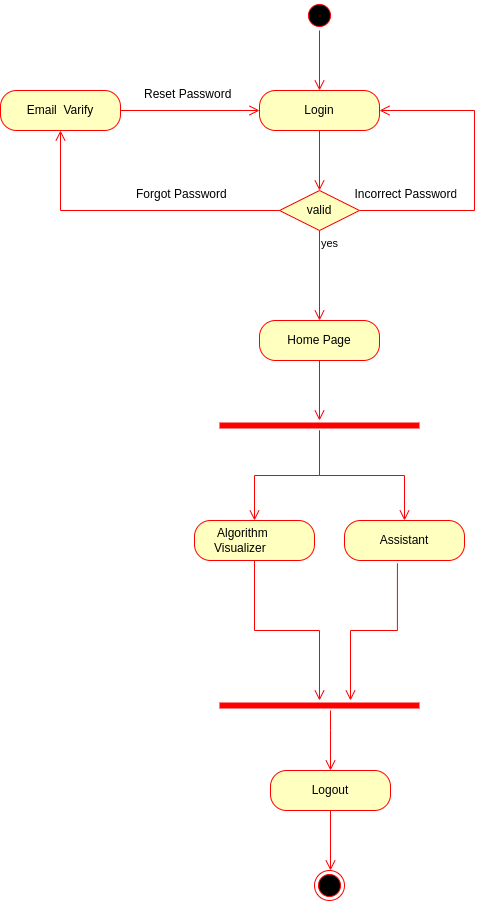

The diagram above was exported from draw.io. Its source (the exported page's mxGraphModel, read from the mxfile embedded in the PNG):
<mxGraphModel dx="1350" dy="728" grid="1" gridSize="10" guides="1" tooltips="1" connect="1" arrows="1" fold="1" page="1" pageScale="1" pageWidth="827" pageHeight="1169" math="0" shadow="0">
  <root>
    <mxCell id="0" />
    <mxCell id="1" parent="0" />
    <mxCell id="43dVepZE50VgZmD4veyS-1" value="" style="ellipse;html=1;shape=startState;fillColor=#000000;strokeColor=#ff0000;" vertex="1" parent="1">
      <mxGeometry x="524" y="20" width="30" height="30" as="geometry" />
    </mxCell>
    <mxCell id="43dVepZE50VgZmD4veyS-2" value="" style="edgeStyle=orthogonalEdgeStyle;html=1;verticalAlign=bottom;endArrow=open;endSize=8;strokeColor=#ff0000;rounded=0;" edge="1" source="43dVepZE50VgZmD4veyS-1" parent="1">
      <mxGeometry relative="1" as="geometry">
        <mxPoint x="539" y="110" as="targetPoint" />
      </mxGeometry>
    </mxCell>
    <mxCell id="43dVepZE50VgZmD4veyS-15" value="" style="edgeStyle=orthogonalEdgeStyle;html=1;align=left;verticalAlign=bottom;endArrow=open;endSize=8;strokeColor=#ff0000;rounded=0;" edge="1" source="43dVepZE50VgZmD4veyS-14" parent="1" target="43dVepZE50VgZmD4veyS-18">
      <mxGeometry x="-1" relative="1" as="geometry">
        <mxPoint x="604" y="130" as="targetPoint" />
        <Array as="points">
          <mxPoint x="694" y="230" />
          <mxPoint x="694" y="130" />
        </Array>
      </mxGeometry>
    </mxCell>
    <mxCell id="43dVepZE50VgZmD4veyS-16" value="yes" style="edgeStyle=orthogonalEdgeStyle;html=1;align=left;verticalAlign=top;endArrow=open;endSize=8;strokeColor=#ff0000;rounded=0;" edge="1" source="43dVepZE50VgZmD4veyS-14" parent="1">
      <mxGeometry x="-1" relative="1" as="geometry">
        <mxPoint x="539" y="340" as="targetPoint" />
      </mxGeometry>
    </mxCell>
    <mxCell id="43dVepZE50VgZmD4veyS-18" value="Login" style="rounded=1;whiteSpace=wrap;html=1;arcSize=40;fontColor=#000000;fillColor=#ffffc0;strokeColor=#ff0000;" vertex="1" parent="1">
      <mxGeometry x="479" y="110" width="120" height="40" as="geometry" />
    </mxCell>
    <mxCell id="43dVepZE50VgZmD4veyS-19" value="" style="edgeStyle=orthogonalEdgeStyle;html=1;verticalAlign=bottom;endArrow=open;endSize=8;strokeColor=#ff0000;rounded=0;" edge="1" source="43dVepZE50VgZmD4veyS-18" parent="1">
      <mxGeometry relative="1" as="geometry">
        <mxPoint x="539" y="210" as="targetPoint" />
      </mxGeometry>
    </mxCell>
    <mxCell id="43dVepZE50VgZmD4veyS-20" value="Incorrect Password" style="text;strokeColor=none;fillColor=none;align=left;verticalAlign=top;spacingLeft=4;spacingRight=4;overflow=hidden;rotatable=0;points=[[0,0.5],[1,0.5]];portConstraint=eastwest;" vertex="1" parent="1">
      <mxGeometry x="568.5" y="200" width="111" height="26" as="geometry" />
    </mxCell>
    <mxCell id="43dVepZE50VgZmD4veyS-14" value="valid" style="rhombus;whiteSpace=wrap;html=1;fillColor=#ffffc0;strokeColor=#ff0000;rotation=0;" vertex="1" parent="1">
      <mxGeometry x="499" y="210" width="80" height="40" as="geometry" />
    </mxCell>
    <mxCell id="43dVepZE50VgZmD4veyS-21" value="Home Page" style="rounded=1;whiteSpace=wrap;html=1;arcSize=40;fontColor=#000000;fillColor=#ffffc0;strokeColor=#ff0000;" vertex="1" parent="1">
      <mxGeometry x="479" y="340" width="120" height="40" as="geometry" />
    </mxCell>
    <mxCell id="43dVepZE50VgZmD4veyS-22" value="" style="edgeStyle=orthogonalEdgeStyle;html=1;verticalAlign=bottom;endArrow=open;endSize=8;strokeColor=#ff0000;rounded=0;" edge="1" source="43dVepZE50VgZmD4veyS-21" parent="1">
      <mxGeometry relative="1" as="geometry">
        <mxPoint x="539" y="440" as="targetPoint" />
      </mxGeometry>
    </mxCell>
    <mxCell id="43dVepZE50VgZmD4veyS-25" value="" style="shape=line;html=1;strokeWidth=6;strokeColor=#ff0000;" vertex="1" parent="1">
      <mxGeometry x="439" y="440" width="200" height="10" as="geometry" />
    </mxCell>
    <mxCell id="43dVepZE50VgZmD4veyS-26" value="" style="edgeStyle=orthogonalEdgeStyle;html=1;verticalAlign=bottom;endArrow=open;endSize=8;strokeColor=#ff0000;rounded=0;" edge="1" source="43dVepZE50VgZmD4veyS-25" parent="1">
      <mxGeometry relative="1" as="geometry">
        <mxPoint x="474" y="540" as="targetPoint" />
      </mxGeometry>
    </mxCell>
    <mxCell id="43dVepZE50VgZmD4veyS-27" value="" style="edgeStyle=orthogonalEdgeStyle;html=1;verticalAlign=bottom;endArrow=open;endSize=8;strokeColor=#ff0000;rounded=0;" edge="1" parent="1" source="43dVepZE50VgZmD4veyS-25">
      <mxGeometry relative="1" as="geometry">
        <mxPoint x="624" y="540" as="targetPoint" />
        <mxPoint x="534" y="490" as="sourcePoint" />
      </mxGeometry>
    </mxCell>
    <mxCell id="43dVepZE50VgZmD4veyS-28" value="Algorithm&amp;nbsp; &amp;nbsp; &amp;nbsp; &amp;nbsp; Visualizer&lt;span style=&quot;white-space: pre;&quot;&gt;&#09;&lt;/span&gt;" style="rounded=1;whiteSpace=wrap;html=1;arcSize=40;fontColor=#000000;fillColor=#ffffc0;strokeColor=#ff0000;" vertex="1" parent="1">
      <mxGeometry x="414" y="540" width="120" height="40" as="geometry" />
    </mxCell>
    <mxCell id="43dVepZE50VgZmD4veyS-29" value="" style="edgeStyle=orthogonalEdgeStyle;html=1;verticalAlign=bottom;endArrow=open;endSize=8;strokeColor=#ff0000;rounded=0;" edge="1" source="43dVepZE50VgZmD4veyS-28" parent="1" target="43dVepZE50VgZmD4veyS-46">
      <mxGeometry relative="1" as="geometry">
        <mxPoint x="474" y="640" as="targetPoint" />
      </mxGeometry>
    </mxCell>
    <mxCell id="43dVepZE50VgZmD4veyS-30" value="Assistant" style="rounded=1;whiteSpace=wrap;html=1;arcSize=40;fontColor=#000000;fillColor=#ffffc0;strokeColor=#ff0000;" vertex="1" parent="1">
      <mxGeometry x="564" y="540" width="120" height="40" as="geometry" />
    </mxCell>
    <mxCell id="43dVepZE50VgZmD4veyS-32" value="" style="edgeStyle=orthogonalEdgeStyle;html=1;align=left;verticalAlign=bottom;endArrow=open;endSize=8;strokeColor=#ff0000;rounded=0;exitX=0;exitY=0.5;exitDx=0;exitDy=0;entryX=0.5;entryY=1;entryDx=0;entryDy=0;" edge="1" parent="1" source="43dVepZE50VgZmD4veyS-14" target="43dVepZE50VgZmD4veyS-33">
      <mxGeometry x="-1" relative="1" as="geometry">
        <mxPoint x="260" y="210" as="targetPoint" />
        <mxPoint x="492" y="231" as="sourcePoint" />
        <Array as="points">
          <mxPoint x="280" y="230" />
        </Array>
      </mxGeometry>
    </mxCell>
    <mxCell id="43dVepZE50VgZmD4veyS-33" value="Email&amp;nbsp; Varify" style="rounded=1;whiteSpace=wrap;html=1;arcSize=40;fontColor=#000000;fillColor=#ffffc0;strokeColor=#ff0000;" vertex="1" parent="1">
      <mxGeometry x="220" y="110" width="120" height="40" as="geometry" />
    </mxCell>
    <mxCell id="43dVepZE50VgZmD4veyS-36" value="" style="edgeStyle=orthogonalEdgeStyle;html=1;verticalAlign=bottom;endArrow=open;endSize=8;strokeColor=#ff0000;rounded=0;entryX=0;entryY=0.5;entryDx=0;entryDy=0;exitX=1;exitY=0.5;exitDx=0;exitDy=0;" edge="1" source="43dVepZE50VgZmD4veyS-33" parent="1" target="43dVepZE50VgZmD4veyS-18">
      <mxGeometry relative="1" as="geometry">
        <mxPoint x="380" y="210" as="targetPoint" />
        <mxPoint x="414" y="130" as="sourcePoint" />
      </mxGeometry>
    </mxCell>
    <mxCell id="43dVepZE50VgZmD4veyS-38" value="Reset Password" style="text;strokeColor=none;fillColor=none;align=left;verticalAlign=top;spacingLeft=4;spacingRight=4;overflow=hidden;rotatable=0;points=[[0,0.5],[1,0.5]];portConstraint=eastwest;" vertex="1" parent="1">
      <mxGeometry x="358" y="100" width="111" height="26" as="geometry" />
    </mxCell>
    <mxCell id="43dVepZE50VgZmD4veyS-39" value="Forgot Password" style="text;strokeColor=none;fillColor=none;align=left;verticalAlign=top;spacingLeft=4;spacingRight=4;overflow=hidden;rotatable=0;points=[[0,0.5],[1,0.5]];portConstraint=eastwest;" vertex="1" parent="1">
      <mxGeometry x="350" y="200" width="111" height="26" as="geometry" />
    </mxCell>
    <mxCell id="43dVepZE50VgZmD4veyS-40" value="" style="ellipse;html=1;shape=endState;fillColor=#000000;strokeColor=#ff0000;" vertex="1" parent="1">
      <mxGeometry x="534" y="890" width="30" height="30" as="geometry" />
    </mxCell>
    <mxCell id="43dVepZE50VgZmD4veyS-46" value="" style="shape=line;html=1;strokeWidth=6;strokeColor=#ff0000;" vertex="1" parent="1">
      <mxGeometry x="439" y="720" width="200" height="10" as="geometry" />
    </mxCell>
    <mxCell id="43dVepZE50VgZmD4veyS-47" value="" style="edgeStyle=orthogonalEdgeStyle;html=1;verticalAlign=bottom;endArrow=open;endSize=8;strokeColor=#ff0000;rounded=0;" edge="1" parent="1">
      <mxGeometry relative="1" as="geometry">
        <mxPoint x="550" y="790" as="targetPoint" />
        <Array as="points">
          <mxPoint x="550" y="750" />
        </Array>
        <mxPoint x="550" y="730" as="sourcePoint" />
      </mxGeometry>
    </mxCell>
    <mxCell id="43dVepZE50VgZmD4veyS-48" value="" style="edgeStyle=orthogonalEdgeStyle;html=1;verticalAlign=bottom;endArrow=open;endSize=8;strokeColor=#ff0000;rounded=0;exitX=0.441;exitY=1.07;exitDx=0;exitDy=0;exitPerimeter=0;" edge="1" parent="1" source="43dVepZE50VgZmD4veyS-30">
      <mxGeometry relative="1" as="geometry">
        <mxPoint x="570" y="720" as="targetPoint" />
        <mxPoint x="484" y="590" as="sourcePoint" />
        <Array as="points">
          <mxPoint x="617" y="650" />
          <mxPoint x="570" y="650" />
        </Array>
      </mxGeometry>
    </mxCell>
    <mxCell id="43dVepZE50VgZmD4veyS-50" value="Logout" style="rounded=1;whiteSpace=wrap;html=1;arcSize=40;fontColor=#000000;fillColor=#ffffc0;strokeColor=#ff0000;" vertex="1" parent="1">
      <mxGeometry x="490" y="790" width="120" height="40" as="geometry" />
    </mxCell>
    <mxCell id="43dVepZE50VgZmD4veyS-51" value="" style="edgeStyle=orthogonalEdgeStyle;html=1;verticalAlign=bottom;endArrow=open;endSize=8;strokeColor=#ff0000;rounded=0;" edge="1" source="43dVepZE50VgZmD4veyS-50" parent="1">
      <mxGeometry relative="1" as="geometry">
        <mxPoint x="550" y="890" as="targetPoint" />
      </mxGeometry>
    </mxCell>
  </root>
</mxGraphModel>